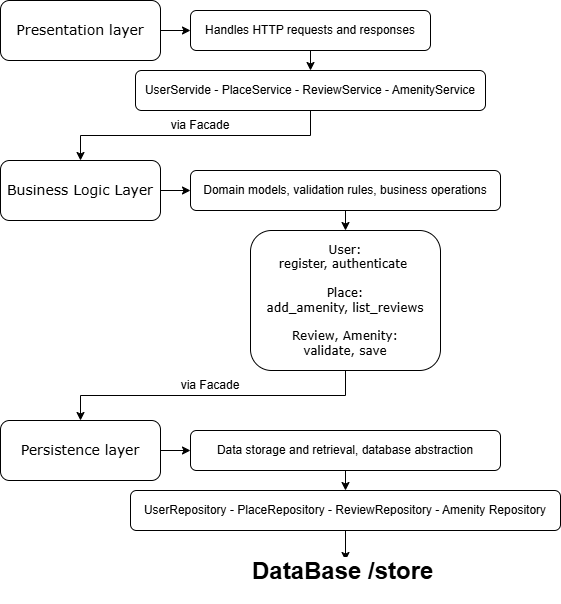

The diagram above was exported from draw.io. Its source (the exported page's mxGraphModel, read from the mxfile embedded in the PNG):
<mxGraphModel dx="1156" dy="744" grid="1" gridSize="10" guides="1" tooltips="1" connect="1" arrows="1" fold="1" page="1" pageScale="1" pageWidth="850" pageHeight="1100" math="0" shadow="0">
  <root>
    <mxCell id="0" />
    <mxCell id="1" parent="0" />
    <mxCell id="i0WpmM769FjB4zQUIO7l-3" edge="1" parent="1" source="i0WpmM769FjB4zQUIO7l-1" style="edgeStyle=orthogonalEdgeStyle;rounded=0;orthogonalLoop=1;jettySize=auto;html=1;exitX=1;exitY=0.5;exitDx=0;exitDy=0;entryX=0;entryY=0.5;entryDx=0;entryDy=0;" target="i0WpmM769FjB4zQUIO7l-2">
      <mxGeometry relative="1" as="geometry" />
    </mxCell>
    <mxCell id="i0WpmM769FjB4zQUIO7l-1" parent="1" style="rounded=1;whiteSpace=wrap;html=1;" value="&lt;font face=&quot;Verdana&quot; style=&quot;font-size: 14px;&quot;&gt;Presentation layer&lt;/font&gt;" vertex="1">
      <mxGeometry height="60" width="160" x="40" y="110" as="geometry" />
    </mxCell>
    <mxCell id="i0WpmM769FjB4zQUIO7l-4" edge="1" parent="1" source="i0WpmM769FjB4zQUIO7l-2" style="edgeStyle=orthogonalEdgeStyle;rounded=0;orthogonalLoop=1;jettySize=auto;html=1;exitX=0.5;exitY=1;exitDx=0;exitDy=0;">
      <mxGeometry relative="1" as="geometry">
        <mxPoint x="350" y="180" as="targetPoint" />
      </mxGeometry>
    </mxCell>
    <mxCell id="i0WpmM769FjB4zQUIO7l-2" parent="1" style="rounded=1;whiteSpace=wrap;html=1;" value="Handles HTTP requests and responses" vertex="1">
      <mxGeometry height="40" width="240" x="230" y="120" as="geometry" />
    </mxCell>
    <mxCell id="i0WpmM769FjB4zQUIO7l-13" edge="1" parent="1" source="i0WpmM769FjB4zQUIO7l-6" style="edgeStyle=orthogonalEdgeStyle;rounded=0;orthogonalLoop=1;jettySize=auto;html=1;exitX=0.5;exitY=1;exitDx=0;exitDy=0;entryX=0.5;entryY=0;entryDx=0;entryDy=0;" target="i0WpmM769FjB4zQUIO7l-11">
      <mxGeometry relative="1" as="geometry" />
    </mxCell>
    <mxCell id="i0WpmM769FjB4zQUIO7l-6" parent="1" style="rounded=1;whiteSpace=wrap;html=1;" value="UserServide - PlaceService - ReviewService - AmenityService" vertex="1">
      <mxGeometry height="40" width="350" x="175" y="180" as="geometry" />
    </mxCell>
    <mxCell id="i0WpmM769FjB4zQUIO7l-17" edge="1" parent="1" source="i0WpmM769FjB4zQUIO7l-10" style="edgeStyle=orthogonalEdgeStyle;rounded=0;orthogonalLoop=1;jettySize=auto;html=1;exitX=0.5;exitY=1;exitDx=0;exitDy=0;entryX=0.5;entryY=0;entryDx=0;entryDy=0;" target="i0WpmM769FjB4zQUIO7l-15">
      <mxGeometry relative="1" as="geometry" />
    </mxCell>
    <mxCell id="i0WpmM769FjB4zQUIO7l-10" parent="1" style="rounded=1;whiteSpace=wrap;html=1;" value="Domain models, validation rules, business operations" vertex="1">
      <mxGeometry height="40" width="310" x="230" y="280" as="geometry" />
    </mxCell>
    <mxCell id="i0WpmM769FjB4zQUIO7l-12" edge="1" parent="1" source="i0WpmM769FjB4zQUIO7l-11" style="edgeStyle=orthogonalEdgeStyle;rounded=0;orthogonalLoop=1;jettySize=auto;html=1;exitX=1;exitY=0.5;exitDx=0;exitDy=0;entryX=0;entryY=0.5;entryDx=0;entryDy=0;" target="i0WpmM769FjB4zQUIO7l-10">
      <mxGeometry relative="1" as="geometry" />
    </mxCell>
    <mxCell id="i0WpmM769FjB4zQUIO7l-11" parent="1" style="rounded=1;whiteSpace=wrap;html=1;" value="&lt;font face=&quot;Verdana&quot; style=&quot;font-size: 14px;&quot;&gt;Business Logic Layer&lt;/font&gt;" vertex="1">
      <mxGeometry height="60" width="160" x="40" y="270" as="geometry" />
    </mxCell>
    <mxCell id="i0WpmM769FjB4zQUIO7l-19" edge="1" parent="1" source="i0WpmM769FjB4zQUIO7l-15" style="edgeStyle=orthogonalEdgeStyle;rounded=0;orthogonalLoop=1;jettySize=auto;html=1;exitX=0.5;exitY=1;exitDx=0;exitDy=0;entryX=0.5;entryY=0;entryDx=0;entryDy=0;" target="i0WpmM769FjB4zQUIO7l-18">
      <mxGeometry relative="1" as="geometry" />
    </mxCell>
    <mxCell id="i0WpmM769FjB4zQUIO7l-15" parent="1" style="rounded=1;whiteSpace=wrap;html=1;align=center;" value="&lt;div style=&quot;&quot;&gt;&lt;span style=&quot;background-color: transparent; color: light-dark(rgb(0, 0, 0), rgb(255, 255, 255));&quot;&gt;&lt;font face=&quot;Verdana&quot;&gt;User:&lt;/font&gt;&lt;/span&gt;&lt;/div&gt;&lt;div style=&quot;&quot;&gt;&lt;span style=&quot;background-color: transparent; color: light-dark(rgb(0, 0, 0), rgb(255, 255, 255));&quot;&gt;&lt;font face=&quot;Verdana&quot;&gt;register, authenticate&amp;nbsp;&lt;/font&gt;&lt;/span&gt;&lt;/div&gt;&lt;div style=&quot;&quot;&gt;&lt;font face=&quot;Verdana&quot;&gt;&lt;br&gt;&lt;/font&gt;&lt;/div&gt;&lt;div style=&quot;&quot;&gt;&lt;span style=&quot;background-color: transparent; color: light-dark(rgb(0, 0, 0), rgb(255, 255, 255));&quot;&gt;&lt;font face=&quot;Verdana&quot;&gt;Place: &lt;br&gt;add_amenity, list_reviews&lt;/font&gt;&lt;/span&gt;&lt;/div&gt;&lt;div style=&quot;&quot;&gt;&lt;font face=&quot;Verdana&quot;&gt;&lt;br&gt;&lt;/font&gt;&lt;/div&gt;&lt;div style=&quot;&quot;&gt;&lt;span style=&quot;background-color: transparent; color: light-dark(rgb(0, 0, 0), rgb(255, 255, 255));&quot;&gt;&lt;font face=&quot;Verdana&quot;&gt;Review, Amenity: &lt;br&gt;validate, save&lt;/font&gt;&lt;/span&gt;&lt;/div&gt;" vertex="1">
      <mxGeometry height="140" width="190" x="290" y="340" as="geometry" />
    </mxCell>
    <mxCell id="i0WpmM769FjB4zQUIO7l-21" edge="1" parent="1" source="i0WpmM769FjB4zQUIO7l-18" style="edgeStyle=orthogonalEdgeStyle;rounded=0;orthogonalLoop=1;jettySize=auto;html=1;exitX=1;exitY=0.5;exitDx=0;exitDy=0;entryX=0;entryY=0.5;entryDx=0;entryDy=0;" target="i0WpmM769FjB4zQUIO7l-20">
      <mxGeometry relative="1" as="geometry" />
    </mxCell>
    <mxCell id="i0WpmM769FjB4zQUIO7l-18" parent="1" style="rounded=1;whiteSpace=wrap;html=1;" value="&lt;font face=&quot;Verdana&quot; style=&quot;font-size: 14px;&quot;&gt;Persistence layer&lt;/font&gt;" vertex="1">
      <mxGeometry height="60" width="160" x="40" y="530" as="geometry" />
    </mxCell>
    <mxCell id="i0WpmM769FjB4zQUIO7l-23" edge="1" parent="1" source="i0WpmM769FjB4zQUIO7l-20" style="edgeStyle=orthogonalEdgeStyle;rounded=0;orthogonalLoop=1;jettySize=auto;html=1;exitX=0.5;exitY=1;exitDx=0;exitDy=0;entryX=0.5;entryY=0;entryDx=0;entryDy=0;" target="i0WpmM769FjB4zQUIO7l-22">
      <mxGeometry relative="1" as="geometry" />
    </mxCell>
    <mxCell id="i0WpmM769FjB4zQUIO7l-20" parent="1" style="rounded=1;whiteSpace=wrap;html=1;" value="Data storage and retrieval, database abstraction" vertex="1">
      <mxGeometry height="40" width="310" x="230" y="540" as="geometry" />
    </mxCell>
    <mxCell id="i0WpmM769FjB4zQUIO7l-24" edge="1" parent="1" source="i0WpmM769FjB4zQUIO7l-22" style="edgeStyle=orthogonalEdgeStyle;rounded=0;orthogonalLoop=1;jettySize=auto;html=1;exitX=0.5;exitY=1;exitDx=0;exitDy=0;">
      <mxGeometry relative="1" as="geometry">
        <mxPoint x="385" y="670" as="targetPoint" />
      </mxGeometry>
    </mxCell>
    <mxCell id="i0WpmM769FjB4zQUIO7l-22" parent="1" style="rounded=1;whiteSpace=wrap;html=1;" value="UserRepository - PlaceRepository - ReviewRepository - Amenity Repository" vertex="1">
      <mxGeometry height="40" width="430" x="170" y="600" as="geometry" />
    </mxCell>
    <mxCell id="i0WpmM769FjB4zQUIO7l-25" parent="1" style="text;html=1;whiteSpace=wrap;overflow=hidden;rounded=0;" value="&lt;h1 style=&quot;margin-top: 0px;&quot;&gt;&lt;span style=&quot;background-color: light-dark(#ffffff, var(--ge-dark-color, #121212));&quot;&gt;DataBase /store&lt;/span&gt;&lt;/h1&gt;" vertex="1">
      <mxGeometry height="50" width="190" x="290" y="660" as="geometry" />
    </mxCell>
    <mxCell id="i0WpmM769FjB4zQUIO7l-26" parent="1" style="text;html=1;whiteSpace=wrap;strokeColor=none;fillColor=none;align=center;verticalAlign=middle;rounded=0;" value="&lt;span style=&quot;background-color: light-dark(#ffffff, var(--ge-dark-color, #121212));&quot;&gt;via Facade&lt;/span&gt;" vertex="1">
      <mxGeometry height="30" width="80" x="210" y="480" as="geometry" />
    </mxCell>
    <mxCell id="i0WpmM769FjB4zQUIO7l-27" parent="1" style="text;html=1;whiteSpace=wrap;strokeColor=none;fillColor=none;align=center;verticalAlign=middle;rounded=0;" value="&lt;span style=&quot;background-color: light-dark(#ffffff, var(--ge-dark-color, #121212));&quot;&gt;via Facade&lt;/span&gt;" vertex="1">
      <mxGeometry height="30" width="80" x="200" y="220" as="geometry" />
    </mxCell>
  </root>
</mxGraphModel>